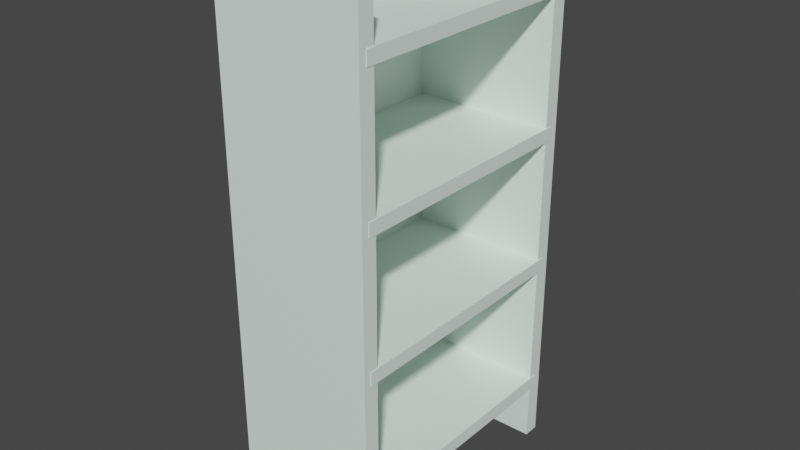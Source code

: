 # Source: shelf_empty_.blend  (saved by Blender 2.93.21; exported with 4.5.12 LTS)
import bpy
from mathutils import Matrix  # noqa: F401  (used for matrix-valued properties, if any)

bpy.ops.wm.read_factory_settings(use_empty=True)
scene = bpy.context.scene
scene.name = 'Scene'

# ---- collections
col_collection = bpy.data.collections.new('Collection'); scene.collection.children.link(col_collection)

# ---- materials (node trees are filled in below, after node groups)
mat_light_white_002 = bpy.data.materials.new('light white.002')
mat_light_white_002.alpha_threshold = 0.0
mat_light_white_002.use_transparent_shadow = False
mat_light_white_002.line_color = (0.0, 0.0, 0.0, 1.0)
mat_glass_009 = bpy.data.materials.new('glass.009')
mat_glass_009.use_transparent_shadow = False
mat_material_003 = bpy.data.materials.new('Material.003')
mat_material_003.use_transparent_shadow = False
mat_material_002 = bpy.data.materials.new('Material.002')
mat_material_002.use_transparent_shadow = False
mat_material_001 = bpy.data.materials.new('Material.001')
mat_material_001.use_transparent_shadow = False
mat_glass_008 = bpy.data.materials.new('glass.008')
mat_glass_008.use_transparent_shadow = False
mat_glass_007 = bpy.data.materials.new('glass.007')
mat_glass_007.use_transparent_shadow = False
mat_glass_006 = bpy.data.materials.new('glass.006')
mat_glass_006.use_transparent_shadow = False
mat_glass_001 = bpy.data.materials.new('glass.001')
mat_glass_001.use_transparent_shadow = False

# ---- material node trees
mat_light_white_002.use_nodes = True; mat_light_white_002.node_tree.nodes.clear()
_N = mat_light_white_002.node_tree.nodes; _L = mat_light_white_002.node_tree.links
n0 = _N.new('ShaderNodeOutputMaterial'); n0.name = 'Material Output'; n0.location = (300, 300)
n1 = _N.new('ShaderNodeBsdfPrincipled'); n1.name = 'Principled BSDF'; n1.location = (10, 300)
n1.distribution = 'GGX'
n1.subsurface_method = 'BURLEY'
n1.inputs[0].default_value = (0.8793, 1.0, 0.9404, 1.0)
n1.inputs[2].default_value = 0.4
n1.inputs[3].default_value = 1.45
n1.inputs[27].default_value = (0.0, 0.0, 0.0, 1.0)
n1.inputs[28].default_value = 1.0
_L.new(n1.outputs[0], n0.inputs[0])
n0.is_active_output = True
mat_glass_009.use_nodes = True; mat_glass_009.node_tree.nodes.clear()
_N = mat_glass_009.node_tree.nodes; _L = mat_glass_009.node_tree.links
n0 = _N.new('ShaderNodeOutputMaterial'); n0.name = 'Material Output'; n0.location = (300, 300)
n1 = _N.new('ShaderNodeBsdfGlass'); n1.name = 'Glass BSDF'; n1.location = (10, 300)
n1.distribution = 'BECKMANN'
n1.inputs[0].default_value = (0.7711, 0.919, 1.0, 1.0)
n1.inputs[1].default_value = 0.5
n1.inputs[2].default_value = 1.45
_L.new(n1.outputs[0], n0.inputs[0])
n0.is_active_output = True
mat_material_003.use_nodes = True; mat_material_003.node_tree.nodes.clear()
_N = mat_material_003.node_tree.nodes; _L = mat_material_003.node_tree.links
n0 = _N.new('ShaderNodeOutputMaterial'); n0.name = 'Material Output'; n0.location = (300, 300)
n1 = _N.new('ShaderNodeBsdfGlass'); n1.name = 'Glass BSDF'; n1.location = (10, 300)
n1.distribution = 'BECKMANN'
n1.inputs[0].default_value = (0.7711, 0.919, 1.0, 1.0)
n1.inputs[1].default_value = 0.5
n1.inputs[2].default_value = 1.45
_L.new(n1.outputs[0], n0.inputs[0])
n0.is_active_output = True
mat_material_002.use_nodes = True; mat_material_002.node_tree.nodes.clear()
_N = mat_material_002.node_tree.nodes; _L = mat_material_002.node_tree.links
n0 = _N.new('ShaderNodeOutputMaterial'); n0.name = 'Material Output'; n0.location = (300, 300)
n1 = _N.new('ShaderNodeBsdfGlass'); n1.name = 'Glass BSDF'; n1.location = (10, 300)
n1.distribution = 'BECKMANN'
n1.inputs[0].default_value = (0.7711, 0.919, 1.0, 1.0)
n1.inputs[1].default_value = 0.5
n1.inputs[2].default_value = 1.45
_L.new(n1.outputs[0], n0.inputs[0])
n0.is_active_output = True
mat_material_001.use_nodes = True; mat_material_001.node_tree.nodes.clear()
_N = mat_material_001.node_tree.nodes; _L = mat_material_001.node_tree.links
n0 = _N.new('ShaderNodeOutputMaterial'); n0.name = 'Material Output'; n0.location = (300, 300)
n1 = _N.new('ShaderNodeBsdfGlass'); n1.name = 'Glass BSDF'; n1.location = (10, 300)
n1.distribution = 'BECKMANN'
n1.inputs[0].default_value = (0.7711, 0.919, 1.0, 1.0)
n1.inputs[1].default_value = 0.5
n1.inputs[2].default_value = 1.45
_L.new(n1.outputs[0], n0.inputs[0])
n0.is_active_output = True
mat_glass_008.use_nodes = True; mat_glass_008.node_tree.nodes.clear()
_N = mat_glass_008.node_tree.nodes; _L = mat_glass_008.node_tree.links
n0 = _N.new('ShaderNodeOutputMaterial'); n0.name = 'Material Output'; n0.location = (300, 300)
n1 = _N.new('ShaderNodeBsdfGlass'); n1.name = 'Glass BSDF'; n1.location = (10, 300)
n1.distribution = 'BECKMANN'
n1.inputs[0].default_value = (0.7711, 0.919, 1.0, 1.0)
n1.inputs[1].default_value = 0.5
n1.inputs[2].default_value = 1.45
_L.new(n1.outputs[0], n0.inputs[0])
n0.is_active_output = True
mat_glass_007.use_nodes = True; mat_glass_007.node_tree.nodes.clear()
_N = mat_glass_007.node_tree.nodes; _L = mat_glass_007.node_tree.links
n0 = _N.new('ShaderNodeOutputMaterial'); n0.name = 'Material Output'; n0.location = (300, 300)
n1 = _N.new('ShaderNodeBsdfGlass'); n1.name = 'Glass BSDF'; n1.location = (10, 300)
n1.distribution = 'BECKMANN'
n1.inputs[0].default_value = (0.7711, 0.919, 1.0, 1.0)
n1.inputs[1].default_value = 0.5
n1.inputs[2].default_value = 1.45
_L.new(n1.outputs[0], n0.inputs[0])
n0.is_active_output = True
mat_glass_006.use_nodes = True; mat_glass_006.node_tree.nodes.clear()
_N = mat_glass_006.node_tree.nodes; _L = mat_glass_006.node_tree.links
n0 = _N.new('ShaderNodeOutputMaterial'); n0.name = 'Material Output'; n0.location = (300, 300)
n1 = _N.new('ShaderNodeBsdfGlass'); n1.name = 'Glass BSDF'; n1.location = (10, 300)
n1.distribution = 'BECKMANN'
n1.inputs[0].default_value = (0.7711, 0.919, 1.0, 1.0)
n1.inputs[1].default_value = 0.5
n1.inputs[2].default_value = 1.45
_L.new(n1.outputs[0], n0.inputs[0])
n0.is_active_output = True
mat_glass_001.use_nodes = True; mat_glass_001.node_tree.nodes.clear()
_N = mat_glass_001.node_tree.nodes; _L = mat_glass_001.node_tree.links
n0 = _N.new('ShaderNodeOutputMaterial'); n0.name = 'Material Output'; n0.location = (300, 300)
n1 = _N.new('ShaderNodeBsdfGlass'); n1.name = 'Glass BSDF'; n1.location = (10, 300)
n1.distribution = 'BECKMANN'
n1.inputs[0].default_value = (0.7711, 0.919, 1.0, 1.0)
n1.inputs[1].default_value = 0.5
n1.inputs[2].default_value = 1.45
_L.new(n1.outputs[0], n0.inputs[0])
n0.is_active_output = True

# ---- world
world_world = bpy.data.worlds.new('World'); scene.world = world_world
world_world.use_nodes = True; world_world.node_tree.nodes.clear()
_N = world_world.node_tree.nodes; _L = world_world.node_tree.links
n0 = _N.new('ShaderNodeOutputWorld'); n0.name = 'World Output'; n0.location = (300, 300)
n1 = _N.new('ShaderNodeBackground'); n1.name = 'Background'; n1.location = (10, 300)
n1.inputs[0].default_value = (0.05088, 0.05088, 0.05088, 1.0)
_L.new(n1.outputs[0], n0.inputs[0])
n0.is_active_output = True
world_world.color = (0.05088, 0.05088, 0.05088)
world_world.use_sun_shadow = False
world_world.sun_shadow_jitter_overblur = 0.0

# ---- meshes
me_cube_001 = bpy.data.meshes.new('Cube.001')
me_cube_001.from_pydata([(-1.0, -1.0, -1.0), (-1.0, -1.0, 1.0), (-1.0, 1.0, -1.0), (-1.0, 1.0, 1.0), (1.0, -1.0, -1.0), (1.0, -1.0, 1.0), (1.0, 1.0, -1.0), (1.0, 1.0, 1.0), (-1.0, -32.54, -1.0), (-1.0, -32.54, 1.0), (-1.0, -30.54, -1.0), (-1.0, -30.54, 1.0), (1.0, -32.54, -1.0), (1.0, -32.54, 1.0), (1.0, -30.54, -1.0), (1.0, -30.54, 1.0), (-1.006, -31.6, -0.7867), (-1.006, -31.6, -0.7357), (-1.006, 0.001209, -0.7867), (-1.006, 0.001209, -0.7357), (1.006, -31.6, -0.7867), (1.006, -31.6, -0.7357), (1.006, 0.001209, -0.7867), (1.006, 0.001209, -0.7357), (-1.006, -31.6, -0.2772), (-1.006, -31.6, -0.2263), (-1.006, 0.001209, -0.2772), (-1.006, 0.001209, -0.2263), (1.006, -31.6, -0.2772), (1.006, -31.6, -0.2263), (1.006, 0.001209, -0.2772), (1.006, 0.001209, -0.2263), (-1.006, -31.6, 0.2322), (-1.006, -31.6, 0.2831), (-1.006, 0.001209, 0.2322), (-1.006, 0.001209, 0.2831), (1.006, -31.6, 0.2322), (1.006, -31.6, 0.2831), (1.006, 0.001209, 0.2322), (1.006, 0.001209, 0.2831), (-1.006, -31.6, 0.7416), (-1.006, -31.6, 0.7926), (-1.006, 0.001209, 0.7416), (-1.006, 0.001209, 0.7926), (1.006, -31.6, 0.7416), (1.006, -31.6, 0.7926), (1.006, 0.001209, 0.7416), (1.006, 0.001209, 0.7926), (-0.9828, -32.41, -1.0), (-0.9828, -32.41, 1.0), (-1.053, -32.41, -1.0), (-1.053, -32.41, 1.0), (-0.9828, 0.5196, -1.0), (-0.9828, 0.5196, 1.0), (-1.053, 0.5196, -1.0), (-1.053, 0.5196, 1.0)], [], [(0, 1, 3, 2), (2, 3, 7, 6), (6, 7, 5, 4), (4, 5, 1, 0), (2, 6, 4, 0), (7, 3, 1, 5), (8, 9, 11, 10), (10, 11, 15, 14), (14, 15, 13, 12), (12, 13, 9, 8), (10, 14, 12, 8), (15, 11, 9, 13), (16, 17, 19, 18), (18, 19, 23, 22), (22, 23, 21, 20), (20, 21, 17, 16), (18, 22, 20, 16), (23, 19, 17, 21), (24, 25, 27, 26), (26, 27, 31, 30), (30, 31, 29, 28), (28, 29, 25, 24), (26, 30, 28, 24), (31, 27, 25, 29), (32, 33, 35, 34), (34, 35, 39, 38), (38, 39, 37, 36), (36, 37, 33, 32), (34, 38, 36, 32), (39, 35, 33, 37), (40, 41, 43, 42), (42, 43, 47, 46), (46, 47, 45, 44), (44, 45, 41, 40), (42, 46, 44, 40), (47, 43, 41, 45), (48, 49, 51, 50), (50, 51, 55, 54), (54, 55, 53, 52), (52, 53, 49, 48), (50, 54, 52, 48), (55, 51, 49, 53)])
_uv = me_cube_001.uv_layers.new(name='UVMap')
_uv.uv.foreach_set('vector', [0.375, 0.0, 0.625, 0.0, 0.625, 0.25, 0.375, 0.25, 0.375, 0.25, 0.625, 0.25, 0.625, 0.5, 0.375, 0.5, 0.375, 0.5, 0.625, 0.5, 0.625, 0.75, 0.375, 0.75, 0.375, 0.75, 0.625, 0.75, 0.625, 1.0, 0.375, 1.0, 0.125, 0.5, 0.375, 0.5, 0.375, 0.75, 0.125, 0.75, 0.625, 0.5, 0.875, 0.5, 0.875, 0.75, 0.625, 0.75, 0.375, 0.0, 0.625, 0.0, 0.625, 0.25, 0.375, 0.25, 0.375, 0.25, 0.625, 0.25, 0.625, 0.5, 0.375, 0.5, 0.375, 0.5, 0.625, 0.5, 0.625, 0.75, 0.375, 0.75, 0.375, 0.75, 0.625, 0.75, 0.625, 1.0, 0.375, 1.0, 0.125, 0.5, 0.375, 0.5, 0.375, 0.75, 0.125, 0.75, 0.625, 0.5, 0.875, 0.5, 0.875, 0.75, 0.625, 0.75, 0.375, 0.0, 0.625, 0.0, 0.625, 0.25, 0.375, 0.25, 0.375, 0.25, 0.625, 0.25, 0.625, 0.5, 0.375, 0.5, 0.375, 0.5, 0.625, 0.5, 0.625, 0.75, 0.375, 0.75, 0.375, 0.75, 0.625, 0.75, 0.625, 1.0, 0.375, 1.0, 0.125, 0.5, 0.375, 0.5, 0.375, 0.75, 0.125, 0.75, 0.625, 0.5, 0.875, 0.5, 0.875, 0.75, 0.625, 0.75, 0.375, 0.0, 0.625, 0.0, 0.625, 0.25, 0.375, 0.25, 0.375, 0.25, 0.625, 0.25, 0.625, 0.5, 0.375, 0.5, 0.375, 0.5, 0.625, 0.5, 0.625, 0.75, 0.375, 0.75, 0.375, 0.75, 0.625, 0.75, 0.625, 1.0, 0.375, 1.0, 0.125, 0.5, 0.375, 0.5, 0.375, 0.75, 0.125, 0.75, 0.625, 0.5, 0.875, 0.5, 0.875, 0.75, 0.625, 0.75, 0.375, 0.0, 0.625, 0.0, 0.625, 0.25, 0.375, 0.25, 0.375, 0.25, 0.625, 0.25, 0.625, 0.5, 0.375, 0.5, 0.375, 0.5, 0.625, 0.5, 0.625, 0.75, 0.375, 0.75, 0.375, 0.75, 0.625, 0.75, 0.625, 1.0, 0.375, 1.0, 0.125, 0.5, 0.375, 0.5, 0.375, 0.75, 0.125, 0.75, 0.625, 0.5, 0.875, 0.5, 0.875, 0.75, 0.625, 0.75, 0.375, 0.0, 0.625, 0.0, 0.625, 0.25, 0.375, 0.25, 0.375, 0.25, 0.625, 0.25, 0.625, 0.5, 0.375, 0.5, 0.375, 0.5, 0.625, 0.5, 0.625, 0.75, 0.375, 0.75, 0.375, 0.75, 0.625, 0.75, 0.625, 1.0, 0.375, 1.0, 0.125, 0.5, 0.375, 0.5, 0.375, 0.75, 0.125, 0.75, 0.625, 0.5, 0.875, 0.5, 0.875, 0.75, 0.625, 0.75, 0.375, 0.0, 0.625, 0.0, 0.625, 0.25, 0.375, 0.25, 0.375, 0.25, 0.625, 0.25, 0.625, 0.5, 0.375, 0.5, 0.375, 0.5, 0.625, 0.5, 0.625, 0.75, 0.375, 0.75, 0.375, 0.75, 0.625, 0.75, 0.625, 1.0, 0.375, 1.0, 0.125, 0.5, 0.375, 0.5, 0.375, 0.75, 0.125, 0.75, 0.625, 0.5, 0.875, 0.5, 0.875, 0.75, 0.625, 0.75])
me_cube_001.materials.append(mat_light_white_002)
me_cube_001.materials.append(mat_glass_009)
me_cube_001.materials.append(mat_material_003)
me_cube_001.materials.append(mat_material_002)
me_cube_001.materials.append(mat_material_001)
me_cube_001.materials.append(mat_glass_008)
me_cube_001.materials.append(mat_glass_007)
me_cube_001.materials.append(mat_glass_006)
me_cube_001.materials.append(mat_glass_001)
me_cube_001.use_remesh_fix_poles = True
me_cube_001.use_remesh_preserve_attributes = False
me_cube_001.update()

# ---- objects
ob_glass_shelf = bpy.data.objects.new('glass shelf', me_cube_001)

# ---- transforms, parenting, visibility, modifiers, constraints
ob_glass_shelf.location = (0.0, 2.071, 3.987)
ob_glass_shelf.scale = (1.193, 0.1311, 4.405)

# ---- collection membership
col_collection.objects.link(ob_glass_shelf)

# ---- scene / render settings (as saved in the file)
scene.frame_start = 1; scene.frame_end = 250; scene.frame_set(1)
scene.render.engine = 'BLENDER_EEVEE_NEXT'
scene.cycles.use_denoising = False
scene.cycles.samples = 128
scene.cycles.sampling_pattern = 'TABULATED_SOBOL'
scene.cycles.use_adaptive_sampling = False
scene.cycles.use_light_tree = False
scene.view_settings.view_transform = 'Filmic'
bpy.context.view_layer.update()

# ---- added for rendering (the .blend has no active camera and no usable light): camera, sun
cam_auto = bpy.data.cameras.new('AutoCamera')
cam_auto.lens = 50.0
cam_auto.sensor_width = 36.0
cam_auto.clip_end = 1000.0
ob_auto_camera = bpy.data.objects.new('AutoCamera', cam_auto)
scene.collection.objects.link(ob_auto_camera)
ob_auto_camera.location = (9.36202, -11.2642, 11.4993)
ob_auto_camera.rotation_euler = (1.09748, -7.21219e-08, 0.694738)
scene.camera = ob_auto_camera
light_auto_sun = bpy.data.lights.new('AutoSun', 'SUN')
light_auto_sun.energy = 3.0
light_auto_sun.angle = 0.0523599
ob_auto_sun = bpy.data.objects.new('AutoSun', light_auto_sun)
scene.collection.objects.link(ob_auto_sun)
ob_auto_sun.rotation_euler = (0.872665, 0.174533, 0.523599)
bpy.context.view_layer.update()
